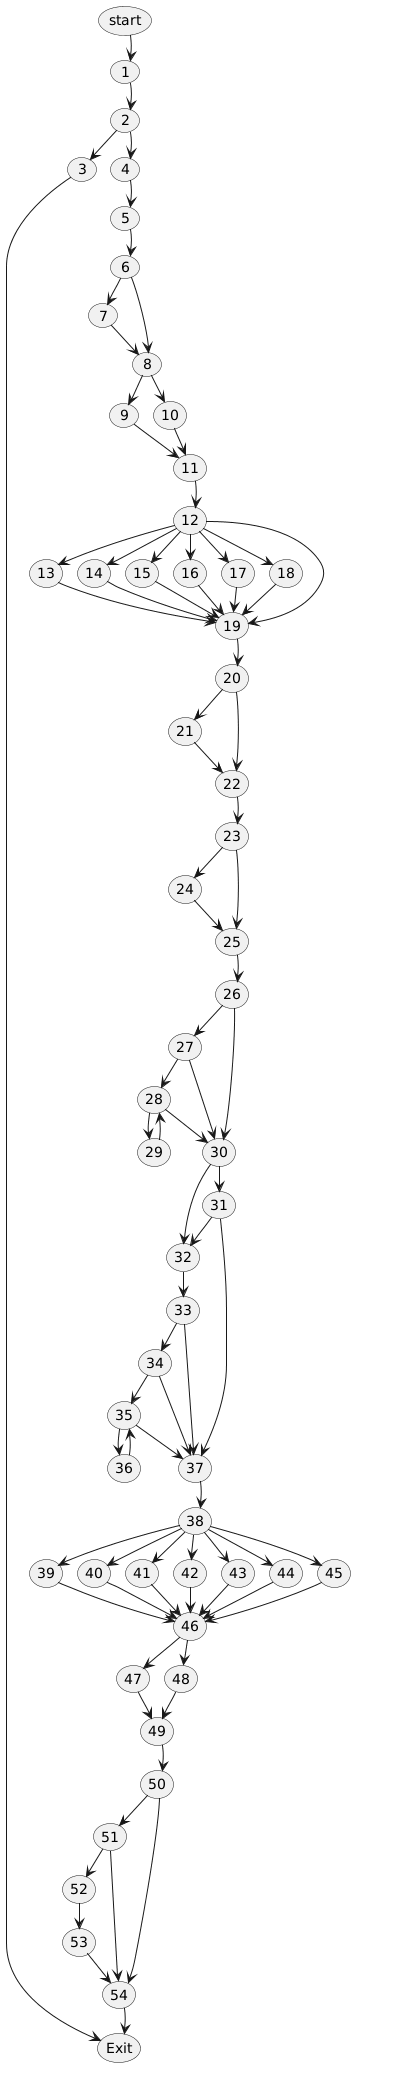

The diagram above was rendered by PlantUML. Its source (embedded in the PNG):
@startuml
skinparam nodesep 15
skinparam ranksep 25

usecase "start" as start_node
usecase "1" as n1
usecase "2" as n2
usecase "3" as n3
usecase "4" as n4
usecase "5" as n5
usecase "6" as n6
usecase "7" as n7
usecase "8" as n8
usecase "9" as n9
usecase "10" as n10
usecase "11" as n11
usecase "12" as n12
usecase "13" as n13
usecase "14" as n14
usecase "15" as n15
usecase "16" as n16
usecase "17" as n17
usecase "18" as n18
usecase "19" as n19
usecase "20" as n20
usecase "21" as n21
usecase "22" as n22
usecase "23" as n23
usecase "24" as n24
usecase "25" as n25
usecase "26" as n26
usecase "27" as n27
usecase "28" as n28
usecase "29" as n29
usecase "30" as n30
usecase "31" as n31
usecase "32" as n32
usecase "33" as n33
usecase "34" as n34
usecase "35" as n35
usecase "36" as n36
usecase "37" as n37
usecase "38" as n38
usecase "39" as n39
usecase "40" as n40
usecase "41" as n41
usecase "42" as n42
usecase "43" as n43
usecase "44" as n44
usecase "45" as n45
usecase "46" as n46
usecase "47" as n47
usecase "48" as n48
usecase "49" as n49
usecase "50" as n50
usecase "51" as n51
usecase "52" as n52
usecase "53" as n53
usecase "54" as n54
usecase "Exit" as end_node

start_node -[hidden]down-> n1
n1 -[hidden]down-> n2
n2 -[hidden]down-> n4
n4 -[hidden]down-> n5
n5 -[hidden]down-> n6
n6 -[hidden]down-> n8
n8 -[hidden]down-> n11
n9 -[hidden]right-> n10
n11 -[hidden]down-> n12
n12 -[hidden]down-> n19
n19 -[hidden]down-> n20
n20 -[hidden]down-> n22
n22 -[hidden]down-> n23
n23 -[hidden]down-> n25
n25 -[hidden]down-> n26
n26 -[hidden]down-> n30
n30 -[hidden]down-> n37
n37 -[hidden]down-> n38
n38 -[hidden]down-> n46
n46 -[hidden]down-> n49
n49 -[hidden]down-> n50
n50 -[hidden]down-> n54
n54 -[hidden]down-> end_node

n3 -[hidden]right-> n4

start_node --> n1
n1 --> n2
n2 --> n3
n2 --> n4
n3 --> end_node

n4 --> n5
n5 --> n6
n6 --> n7
n6 --> n8
n7 --> n8

n8 --> n9
n8 --> n10
n9 --> n11
n10 --> n11

n11 --> n12
n12 --> n13
n12 --> n14
n12 --> n15
n12 --> n16
n12 --> n17
n12 --> n18
n12 --> n19

n13 --> n19
n14 --> n19
n15 --> n19
n16 --> n19
n17 --> n19
n18 --> n19

n19 --> n20
n20 --> n22
n20 --> n21
n21 --> n22

n22 --> n23
n23 --> n24
n23 --> n25
n24 --> n25

n25 --> n26
n26 --> n27
n26 --> n30
n27 --> n28
n27 --> n30

n28 --> n29
n28 --> n30
n29 --> n28

n30 --> n32
n30 --> n31
n31 --> n32
n31 --> n37

n32 --> n33
n33 --> n34
n33 --> n37
n34 --> n35
n34 --> n37

n35 --> n36
n35 --> n37
n36 --> n35

n37 --> n38
n38 --> n39
n38 --> n40
n38 --> n41
n38 --> n42
n38 --> n43
n38 --> n44
n38 --> n45

n39 --> n46
n40 --> n46
n41 --> n46
n42 --> n46
n43 --> n46
n44 --> n46
n45 --> n46

n46 --> n47
n46 --> n48
n47 --> n49
n48 --> n49

n49 --> n50
n50 --> n51
n50 --> n54
n51 --> n52
n51 --> n54

n52 --> n53
n53 --> n54
n54 --> end_node
@enduml